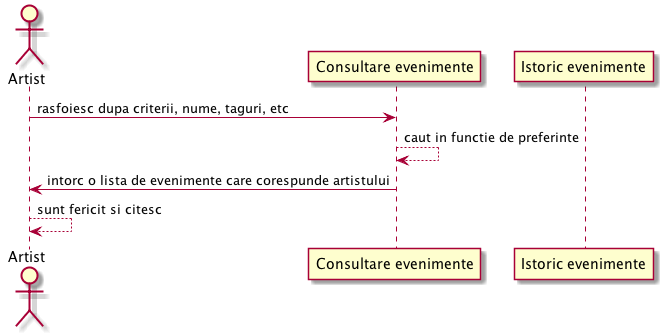

The diagram above was rendered by PlantUML. Its source (embedded in the PNG):
@startuml
actor Artist as artist
participant evenimente as "Consultare evenimente"
participant arhiva as "Istoric evenimente"

artist -> evenimente : rasfoiesc dupa criterii, nume, taguri, etc
evenimente --> evenimente : caut in functie de preferinte
evenimente -> artist : intorc o lista de evenimente care corespunde artistului
artist --> artist : sunt fericit si citesc
@enduml